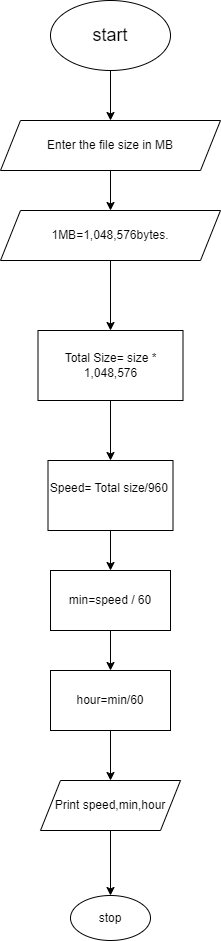

The diagram above was exported from draw.io. Its source (the exported page's mxGraphModel, read from the mxfile embedded in the PNG):
<mxGraphModel dx="1050" dy="596" grid="1" gridSize="10" guides="1" tooltips="1" connect="1" arrows="1" fold="1" page="1" pageScale="1" pageWidth="827" pageHeight="1169" math="0" shadow="0">
  <root>
    <mxCell id="0" />
    <mxCell id="1" parent="0" />
    <mxCell id="-2i3ftqwPD6-OhhuQaa3-1" style="edgeStyle=orthogonalEdgeStyle;rounded=0;orthogonalLoop=1;jettySize=auto;html=1;" edge="1" parent="1" source="-2i3ftqwPD6-OhhuQaa3-2" target="-2i3ftqwPD6-OhhuQaa3-4">
      <mxGeometry relative="1" as="geometry">
        <mxPoint x="400" y="190" as="targetPoint" />
      </mxGeometry>
    </mxCell>
    <mxCell id="-2i3ftqwPD6-OhhuQaa3-2" value="&lt;font style=&quot;font-size: 18px;&quot;&gt;start&lt;/font&gt;" style="ellipse;whiteSpace=wrap;html=1;" vertex="1" parent="1">
      <mxGeometry x="340" y="60" width="120" height="70" as="geometry" />
    </mxCell>
    <mxCell id="-2i3ftqwPD6-OhhuQaa3-3" value="" style="edgeStyle=orthogonalEdgeStyle;rounded=0;orthogonalLoop=1;jettySize=auto;html=1;" edge="1" parent="1" source="-2i3ftqwPD6-OhhuQaa3-4" target="-2i3ftqwPD6-OhhuQaa3-7">
      <mxGeometry relative="1" as="geometry" />
    </mxCell>
    <mxCell id="-2i3ftqwPD6-OhhuQaa3-4" value="Enter the file size in MB" style="shape=parallelogram;perimeter=parallelogramPerimeter;whiteSpace=wrap;html=1;fixedSize=1;" vertex="1" parent="1">
      <mxGeometry x="290" y="180" width="220" height="50" as="geometry" />
    </mxCell>
    <mxCell id="-2i3ftqwPD6-OhhuQaa3-6" value="" style="edgeStyle=orthogonalEdgeStyle;rounded=0;orthogonalLoop=1;jettySize=auto;html=1;" edge="1" parent="1" source="-2i3ftqwPD6-OhhuQaa3-7" target="-2i3ftqwPD6-OhhuQaa3-9">
      <mxGeometry relative="1" as="geometry" />
    </mxCell>
    <mxCell id="-2i3ftqwPD6-OhhuQaa3-7" value="1MB=1,048,576bytes." style="shape=parallelogram;perimeter=parallelogramPerimeter;whiteSpace=wrap;html=1;fixedSize=1;" vertex="1" parent="1">
      <mxGeometry x="290" y="270" width="220" height="50" as="geometry" />
    </mxCell>
    <mxCell id="-2i3ftqwPD6-OhhuQaa3-13" value="" style="edgeStyle=orthogonalEdgeStyle;rounded=0;orthogonalLoop=1;jettySize=auto;html=1;" edge="1" parent="1" source="-2i3ftqwPD6-OhhuQaa3-9" target="-2i3ftqwPD6-OhhuQaa3-12">
      <mxGeometry relative="1" as="geometry" />
    </mxCell>
    <mxCell id="-2i3ftqwPD6-OhhuQaa3-9" value="Total Size= size * 1,048,576" style="whiteSpace=wrap;html=1;" vertex="1" parent="1">
      <mxGeometry x="327.5" y="390" width="145" height="70" as="geometry" />
    </mxCell>
    <mxCell id="-2i3ftqwPD6-OhhuQaa3-15" value="" style="edgeStyle=orthogonalEdgeStyle;rounded=0;orthogonalLoop=1;jettySize=auto;html=1;" edge="1" parent="1" source="-2i3ftqwPD6-OhhuQaa3-12" target="-2i3ftqwPD6-OhhuQaa3-14">
      <mxGeometry relative="1" as="geometry" />
    </mxCell>
    <mxCell id="-2i3ftqwPD6-OhhuQaa3-12" value="Speed= Total size/960&amp;nbsp; &amp;nbsp;" style="whiteSpace=wrap;html=1;" vertex="1" parent="1">
      <mxGeometry x="337.5" y="520" width="125" height="70" as="geometry" />
    </mxCell>
    <mxCell id="-2i3ftqwPD6-OhhuQaa3-18" value="" style="edgeStyle=orthogonalEdgeStyle;rounded=0;orthogonalLoop=1;jettySize=auto;html=1;" edge="1" parent="1" source="-2i3ftqwPD6-OhhuQaa3-14" target="-2i3ftqwPD6-OhhuQaa3-17">
      <mxGeometry relative="1" as="geometry" />
    </mxCell>
    <mxCell id="-2i3ftqwPD6-OhhuQaa3-14" value="min=speed / 60" style="whiteSpace=wrap;html=1;" vertex="1" parent="1">
      <mxGeometry x="340" y="630" width="120" height="60" as="geometry" />
    </mxCell>
    <mxCell id="-2i3ftqwPD6-OhhuQaa3-24" value="" style="edgeStyle=orthogonalEdgeStyle;rounded=0;orthogonalLoop=1;jettySize=auto;html=1;" edge="1" parent="1" source="-2i3ftqwPD6-OhhuQaa3-17" target="-2i3ftqwPD6-OhhuQaa3-23">
      <mxGeometry relative="1" as="geometry" />
    </mxCell>
    <mxCell id="-2i3ftqwPD6-OhhuQaa3-17" value="hour=min/60" style="whiteSpace=wrap;html=1;" vertex="1" parent="1">
      <mxGeometry x="340" y="730" width="120" height="60" as="geometry" />
    </mxCell>
    <mxCell id="-2i3ftqwPD6-OhhuQaa3-26" value="" style="edgeStyle=orthogonalEdgeStyle;rounded=0;orthogonalLoop=1;jettySize=auto;html=1;" edge="1" parent="1" source="-2i3ftqwPD6-OhhuQaa3-23" target="-2i3ftqwPD6-OhhuQaa3-25">
      <mxGeometry relative="1" as="geometry" />
    </mxCell>
    <mxCell id="-2i3ftqwPD6-OhhuQaa3-23" value="Print speed,min,hour" style="shape=parallelogram;perimeter=parallelogramPerimeter;whiteSpace=wrap;html=1;fixedSize=1;" vertex="1" parent="1">
      <mxGeometry x="330" y="840" width="140" height="50" as="geometry" />
    </mxCell>
    <mxCell id="-2i3ftqwPD6-OhhuQaa3-25" value="stop" style="ellipse;whiteSpace=wrap;html=1;" vertex="1" parent="1">
      <mxGeometry x="360" y="955" width="80" height="45" as="geometry" />
    </mxCell>
  </root>
</mxGraphModel>